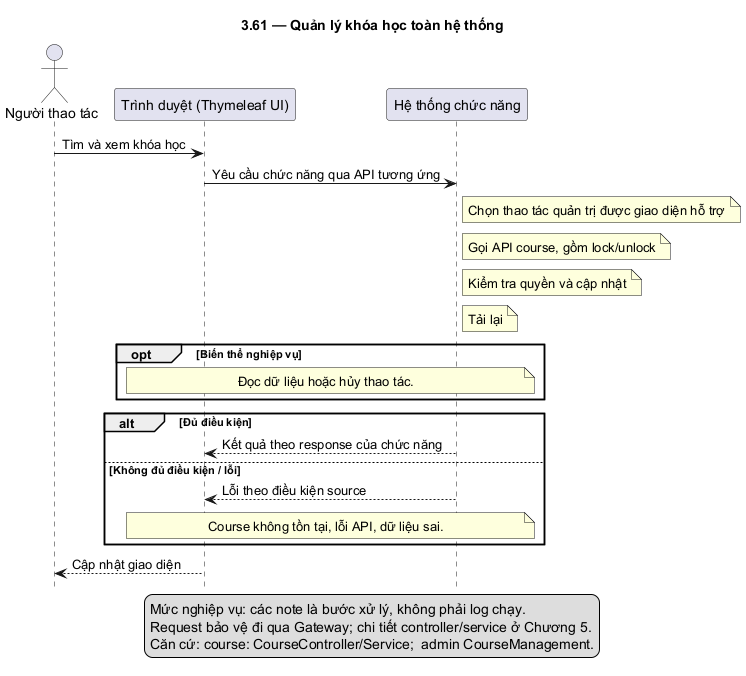

The diagram above was rendered by PlantUML. Its source (embedded in the PNG):
@startuml
skinparam defaultFontName DejaVu Sans
skinparam shadowing false
hide footbox
title 3.61 — Quản lý khóa học toàn hệ thống
actor "Người thao tác" as U
participant "Trình duyệt (Thymeleaf UI)" as F
participant "Hệ thống chức năng" as B
U -> F: Tìm và xem khóa học
F -> B: Yêu cầu chức năng qua API tương ứng
note right of B: Chọn thao tác quản trị được giao diện hỗ trợ
note right of B: Gọi API course, gồm lock/unlock
note right of B: Kiểm tra quyền và cập nhật
note right of B: Tải lại
opt Biến thể nghiệp vụ
note over F,B: Đọc dữ liệu hoặc hủy thao tác.
end
alt Đủ điều kiện
B --> F: Kết quả theo response của chức năng
else Không đủ điều kiện / lỗi
B --> F: Lỗi theo điều kiện source
note over F,B: Course không tồn tại, lỗi API, dữ liệu sai.
end
F --> U: Cập nhật giao diện
legend bottom
Mức nghiệp vụ: các note là bước xử lý, không phải log chạy.
Request bảo vệ đi qua Gateway; chi tiết controller/service ở Chương 5.
Căn cứ: course: CourseController/Service;  admin CourseManagement.
endlegend
@enduml